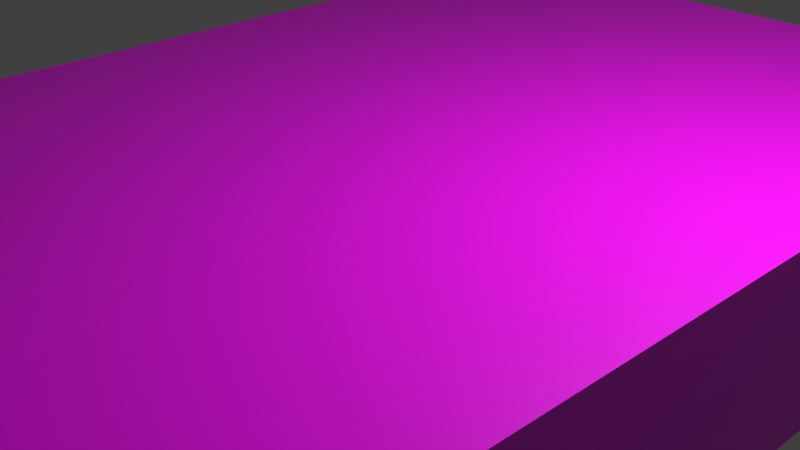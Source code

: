 # Source: sample.blend  (saved by Blender 3.0.42; exported with 4.5.12 LTS)
import bpy
from mathutils import Matrix  # noqa: F401  (used for matrix-valued properties, if any)

bpy.ops.wm.read_factory_settings(use_empty=True)
scene = bpy.context.scene
scene.name = 'Scene'

# ---- collections
col_collection = bpy.data.collections.new('Collection'); scene.collection.children.link(col_collection)

# ---- images (referenced by path relative to the original .blend; pixels are not part of the script)
import os
ASSET_DIR = os.environ.get("B2B_ASSET_DIR", "")  # directory of the original .blend (textures are referenced by path, not embedded)
HERE = os.path.dirname(os.path.abspath(__file__))  # packed textures are extracted next to this script under _unpacked/

def load_image(name, relpath, width, height, colorspace="sRGB"):
    """Load a texture the original file referenced (path relative to the .blend, or extracted next to this script)."""
    p = next((c for c in (os.path.join(HERE, relpath), os.path.join(ASSET_DIR, relpath)) if relpath and os.path.exists(c)), "")
    if p:
        img = bpy.data.images.load(p, check_existing=True)
        img.name = name
    else:  # same state as the original file: an image datablock whose file is absent (Cycles renders it pink)
        img = bpy.data.images.new(name, width, height)
        img.source = "FILE"
        img.filepath = "//" + (relpath or name)
    img.colorspace_settings.name = colorspace
    return img
img_material_base_color__white = load_image('Material Base Color (white)', 'sample.png', 1024, 1024, 'sRGB')

# ---- materials (node trees are filled in below, after node groups)
mat_material = bpy.data.materials.new('Material')
mat_material.alpha_threshold = 0.0
mat_material.use_transparent_shadow = False
mat_material.line_color = (0.0, 0.0, 0.0, 1.0)

# ---- material node trees
mat_material.use_nodes = True; mat_material.node_tree.nodes.clear()
_N = mat_material.node_tree.nodes; _L = mat_material.node_tree.links
n0 = _N.new('ShaderNodeOutputMaterial'); n0.name = 'Material Output'; n0.location = (300, 300)
n1 = _N.new('ShaderNodeBsdfPrincipled'); n1.name = 'Principled BSDF'; n1.location = (10, 300)
n1.distribution = 'GGX'
n1.subsurface_method = 'RANDOM_WALK_SKIN'
n1.inputs[2].default_value = 0.4
n1.inputs[3].default_value = 1.45
n1.inputs[27].default_value = (0.0, 0.0, 0.0, 1.0)
n1.inputs[28].default_value = 1.0
n2 = _N.new('ShaderNodeTexImage'); n2.name = 'Image Texture'; n2.location = (-280, 280)
n2.image = img_material_base_color__white
_L.new(n1.outputs[0], n0.inputs[0])
_L.new(n2.outputs[0], n1.inputs[0])
n0.is_active_output = True

# ---- world
world_world = bpy.data.worlds.new('World'); scene.world = world_world
world_world.use_nodes = True; world_world.node_tree.nodes.clear()
_N = world_world.node_tree.nodes; _L = world_world.node_tree.links
n0 = _N.new('ShaderNodeOutputWorld'); n0.name = 'World Output'; n0.location = (300, 300)
n1 = _N.new('ShaderNodeBackground'); n1.name = 'Background'; n1.location = (10, 300)
n1.inputs[0].default_value = (0.05088, 0.05088, 0.05088, 1.0)
_L.new(n1.outputs[0], n0.inputs[0])
n0.is_active_output = True
world_world.color = (0.05088, 0.05088, 0.05088)
world_world.use_sun_shadow = False
world_world.sun_shadow_jitter_overblur = 0.0

# ---- cameras
cam_camera = bpy.data.cameras.new('Camera')
cam_camera.clip_end = 100.0
cam_camera.ortho_scale = 7.314

# ---- lights
light_light = bpy.data.lights.new('Light', 'POINT')
light_light.transmission_factor = 0.0
light_light.energy = 1000.0
light_light.shadow_soft_size = 0.1
light_light.shadow_maximum_resolution = 0.006
light_light.use_absolute_resolution = True

# ---- meshes
me_cube = bpy.data.meshes.new('Cube')
me_cube.from_pydata([(1.0, 1.0, 1.0), (1.0, 1.0, -1.0), (1.0, -1.0, 1.0), (1.0, -1.0, -1.0), (-1.0, 1.0, 1.0), (-1.0, 1.0, -1.0), (-1.0, -1.0, 1.0), (-1.0, -1.0, -1.0)], [], [(0, 4, 6, 2), (3, 2, 6, 7), (7, 6, 4, 5), (5, 1, 3, 7), (1, 0, 2, 3), (5, 4, 0, 1)])
_uv = me_cube.uv_layers.new(name='UVMap')
_uv.uv.foreach_set('vector', [0.625, 0.5, 0.875, 0.5, 0.875, 0.75, 0.625, 0.75, 0.375, 0.75, 0.625, 0.75, 0.625, 1.0, 0.375, 1.0, 0.375, 0.0, 0.625, 0.0, 0.625, 0.25, 0.375, 0.25, 0.125, 0.5, 0.375, 0.5, 0.375, 0.75, 0.125, 0.75, 0.375, 0.5, 0.625, 0.5, 0.625, 0.75, 0.375, 0.75, 0.375, 0.25, 0.625, 0.25, 0.625, 0.5, 0.375, 0.5])
me_cube.materials.append(mat_material)
me_cube.use_remesh_preserve_volume = False
me_cube.use_remesh_preserve_attributes = False
me_cube.use_mirror_vertex_groups = False
me_cube.update()

# ---- objects
ob_cube = bpy.data.objects.new('Cube', me_cube)
ob_light = bpy.data.objects.new('Light', light_light)
ob_camera = bpy.data.objects.new('Camera', cam_camera)

# ---- transforms, parenting, visibility, modifiers, constraints
ob_cube.location = (0.0, 0.0, 0.0)
ob_cube.scale = (4.0, 6.0, 1.0)
ob_cube.lock_rotations_4d = False
ob_cube.empty_display_type = 'ARROWS'
ob_cube.lineart.crease_threshold = 0.0
ob_light.location = (4.076, 1.005, 5.904)
ob_light.rotation_euler = (0.6503, 0.05522, 1.866)
ob_light.lock_rotations_4d = False
ob_light.empty_display_type = 'ARROWS'
ob_light.color = (0.0, 0.0, 0.0, 0.0)
ob_light.lineart.crease_threshold = 0.0
ob_camera.location = (7.359, -6.926, 4.958)
ob_camera.rotation_euler = (1.109, 0.0, 0.8149)
ob_camera.lock_rotations_4d = False
ob_camera.empty_display_type = 'ARROWS'
ob_camera.color = (0.0, 0.0, 0.0, 0.0)
ob_camera.display_type = 'WIRE'
ob_camera.lineart.crease_threshold = 0.0

# ---- collection membership
col_collection.objects.link(ob_cube)
col_collection.objects.link(ob_light)
col_collection.objects.link(ob_camera)

# ---- scene / render settings (as saved in the file)
scene.camera = ob_camera
scene.frame_start = 1; scene.frame_end = 250; scene.frame_set(1)
scene.render.engine = 'BLENDER_EEVEE_NEXT'
scene.cycles.sampling_pattern = 'TABULATED_SOBOL'
scene.cycles.use_light_tree = False
scene.view_settings.view_transform = 'Standard'
bpy.context.view_layer.update()
